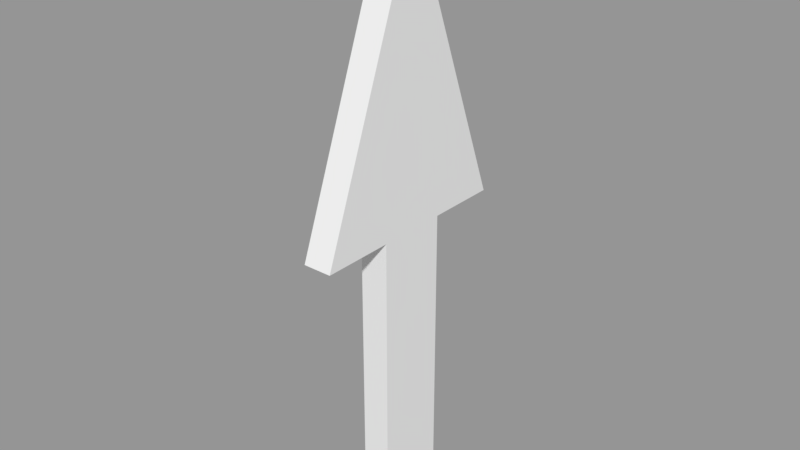 # Source: Arrow.blend  (saved by Blender 2.78.0; exported with 4.5.12 LTS)
import bpy
from mathutils import Matrix  # noqa: F401  (used for matrix-valued properties, if any)

bpy.ops.wm.read_factory_settings(use_empty=True)
scene = bpy.context.scene
scene.name = 'Scene'

# ---- collections
col_collection_1 = bpy.data.collections.new('Collection 1'); scene.collection.children.link(col_collection_1)

# ---- meshes
me_cube = bpy.data.meshes.new('Cube')
me_cube.from_pydata([(-0.1, -0.25, -1.0), (-0.1, -0.25, 1.0), (-0.1, 0.25, -1.0), (-0.1, 0.25, 1.0), (-0.1, -0.25, 1.0), (-0.1, 0.25, 1.0), (-0.1, 0.75, 1.0), (-0.1, -0.75, 1.0), (-0.1, 0.0, 3.0), (-0.3, 0.25, -1.0), (-0.3, 0.25, 1.0), (-0.3, 0.0, 3.0), (-0.3, -0.75, 1.0), (-0.3, -0.25, 1.0), (-0.3, 0.75, 1.0), (-0.3, -0.25, -1.0)], [(1, 4), (5, 3)], [(0, 2, 5), (4, 0, 5), (8, 5, 6), (7, 4, 8), (5, 8, 4), (15, 10, 9), (13, 10, 15), (11, 14, 10), (12, 11, 13), (10, 13, 11), (4, 7, 12, 13), (7, 8, 11, 12), (5, 2, 9, 10), (8, 6, 14, 11), (0, 4, 13, 15), (6, 5, 10, 14), (2, 0, 15, 9)])
me_cube.use_remesh_preserve_volume = False
me_cube.use_remesh_preserve_attributes = False
me_cube.use_mirror_vertex_groups = False
me_cube.update()

# ---- objects
ob_cube = bpy.data.objects.new('Cube', me_cube)

# ---- transforms, parenting, visibility, modifiers, constraints
ob_cube.location = (0.0, 0.0, 0.0)
ob_cube.rotation_mode = 'ZYX'
ob_cube.lineart.crease_threshold = 0.0

# ---- collection membership
col_collection_1.objects.link(ob_cube)

# ---- scene / render settings (as saved in the file)
scene.frame_start = 1; scene.frame_end = 250; scene.frame_set(1)
scene.render.engine = 'BLENDER_EEVEE_NEXT'
scene.render.resolution_percentage = 50
scene.render.dither_intensity = 0.0
scene.cycles.use_denoising = False
scene.cycles.samples = 128
scene.cycles.sampling_pattern = 'TABULATED_SOBOL'
scene.cycles.light_sampling_threshold = 0.0
scene.cycles.use_adaptive_sampling = False
scene.cycles.use_light_tree = False
scene.cycles.blur_glossy = 0.0
scene.cycles.sample_clamp_indirect = 0.0
scene.view_settings.view_transform = 'Standard'
bpy.context.view_layer.update()

# ---- added for rendering (the .blend has no active camera and no usable light): camera, sun + grey world if the file has none
cam_auto = bpy.data.cameras.new('AutoCamera')
cam_auto.lens = 50.0
cam_auto.sensor_width = 36.0
cam_auto.clip_end = 1000.0
ob_auto_camera = bpy.data.objects.new('AutoCamera', cam_auto)
scene.collection.objects.link(ob_auto_camera)
ob_auto_camera.location = (3.75689, -4.74827, 4.16551)
ob_auto_camera.rotation_euler = (1.09748, -7.21219e-08, 0.694738)
scene.camera = ob_auto_camera
light_auto_sun = bpy.data.lights.new('AutoSun', 'SUN')
light_auto_sun.energy = 3.0
light_auto_sun.angle = 0.0523599
ob_auto_sun = bpy.data.objects.new('AutoSun', light_auto_sun)
scene.collection.objects.link(ob_auto_sun)
ob_auto_sun.rotation_euler = (0.872665, 0.174533, 0.523599)
if scene.world is None:
    world_auto = bpy.data.worlds.new('AutoWorld')
    world_auto.color = (0.3, 0.3, 0.3)
    scene.world = world_auto
bpy.context.view_layer.update()
